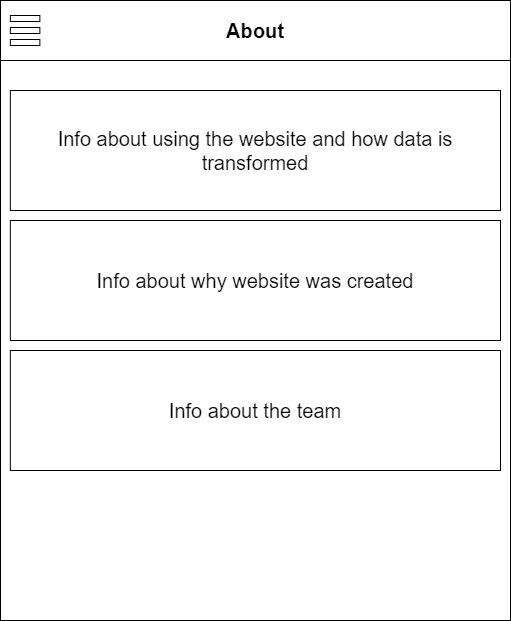

The diagram above was exported from draw.io. Its source (the exported page's mxGraphModel, read from the mxfile embedded in the PNG):
<mxGraphModel dx="1088" dy="567" grid="1" gridSize="10" guides="1" tooltips="1" connect="1" arrows="1" fold="1" page="1" pageScale="1" pageWidth="850" pageHeight="1100" math="0" shadow="0">
  <root>
    <mxCell id="0" />
    <mxCell id="1" parent="0" />
    <mxCell id="2" value="" style="rounded=0;whiteSpace=wrap;html=1;verticalAlign=middle;" vertex="1" parent="1">
      <mxGeometry x="140" y="60" width="510" height="620" as="geometry" />
    </mxCell>
    <mxCell id="3" value="&lt;b&gt;&lt;font style=&quot;font-size: 20px&quot;&gt;About&lt;/font&gt;&lt;/b&gt;" style="rounded=0;whiteSpace=wrap;html=1;" vertex="1" parent="1">
      <mxGeometry x="140" y="60" width="510" height="60" as="geometry" />
    </mxCell>
    <mxCell id="4" value="" style="rounded=0;whiteSpace=wrap;html=1;fontSize=20;" vertex="1" parent="1">
      <mxGeometry x="149.83870967741936" y="75" width="29.51612903225806" height="6" as="geometry" />
    </mxCell>
    <mxCell id="5" value="" style="rounded=0;whiteSpace=wrap;html=1;fontSize=20;" vertex="1" parent="1">
      <mxGeometry x="149.83870967741936" y="87" width="29.51612903225806" height="6" as="geometry" />
    </mxCell>
    <mxCell id="6" value="" style="rounded=0;whiteSpace=wrap;html=1;fontSize=20;" vertex="1" parent="1">
      <mxGeometry x="149.83870967741936" y="99" width="29.51612903225806" height="6" as="geometry" />
    </mxCell>
    <mxCell id="7" value="Info about using the website and how data is transformed" style="rounded=0;whiteSpace=wrap;html=1;fontSize=20;" vertex="1" parent="1">
      <mxGeometry x="149.84" y="150" width="490.16" height="120" as="geometry" />
    </mxCell>
    <mxCell id="8" value="Info about why website was created" style="rounded=0;whiteSpace=wrap;html=1;fontSize=20;" vertex="1" parent="1">
      <mxGeometry x="149.84" y="280" width="490.16" height="120" as="geometry" />
    </mxCell>
    <mxCell id="9" value="Info about the team" style="rounded=0;whiteSpace=wrap;html=1;fontSize=20;" vertex="1" parent="1">
      <mxGeometry x="149.84" y="410" width="490.16" height="120" as="geometry" />
    </mxCell>
  </root>
</mxGraphModel>